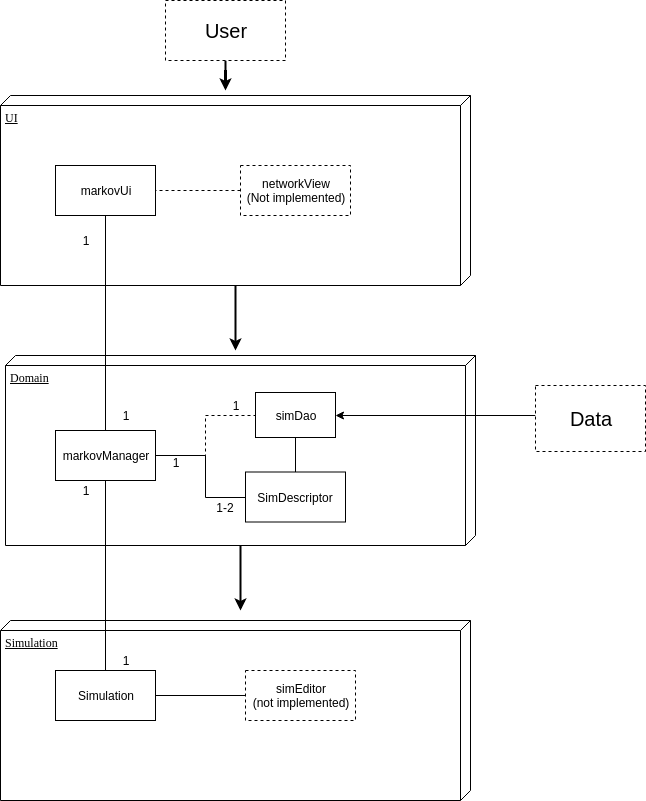

The diagram above was exported from draw.io. Its source (the exported page's mxGraphModel, read from the mxfile embedded in the PNG):
<mxGraphModel dx="830" dy="432" grid="1" gridSize="10" guides="1" tooltips="1" connect="1" arrows="1" fold="1" page="1" pageScale="1" pageWidth="1100" pageHeight="850" background="#ffffff" math="0" shadow="0">
  <root>
    <mxCell id="0" />
    <mxCell id="1" parent="0" />
    <mxCell id="2" style="edgeStyle=orthogonalEdgeStyle;rounded=0;orthogonalLoop=1;jettySize=auto;html=1;startArrow=none;startFill=0;endArrow=classic;endFill=1;strokeWidth=2;" edge="1" source="3" parent="1">
      <mxGeometry relative="1" as="geometry">
        <mxPoint x="490" y="360" as="targetPoint" />
      </mxGeometry>
    </mxCell>
    <mxCell id="3" value="UI" style="verticalAlign=top;align=left;spacingTop=8;spacingLeft=2;spacingRight=12;shape=cube;size=10;direction=south;fontStyle=4;html=1;rounded=0;shadow=0;comic=0;labelBackgroundColor=none;strokeColor=#000000;strokeWidth=1;fillColor=#ffffff;fontFamily=Verdana;fontSize=12;fontColor=#000000;" vertex="1" parent="1">
      <mxGeometry x="255" y="105" width="470" height="190" as="geometry" />
    </mxCell>
    <mxCell id="4" style="edgeStyle=orthogonalEdgeStyle;rounded=0;orthogonalLoop=1;jettySize=auto;html=1;startArrow=none;startFill=0;endArrow=classic;endFill=1;strokeWidth=2;" edge="1" source="5" parent="1">
      <mxGeometry relative="1" as="geometry">
        <mxPoint x="495" y="620" as="targetPoint" />
      </mxGeometry>
    </mxCell>
    <mxCell id="5" value="Domain" style="verticalAlign=top;align=left;spacingTop=8;spacingLeft=2;spacingRight=12;shape=cube;size=10;direction=south;fontStyle=4;html=1;rounded=0;shadow=0;comic=0;labelBackgroundColor=none;strokeColor=#000000;strokeWidth=1;fillColor=#ffffff;fontFamily=Verdana;fontSize=12;fontColor=#000000;" vertex="1" parent="1">
      <mxGeometry x="260" y="365" width="470" height="190" as="geometry" />
    </mxCell>
    <mxCell id="6" value="Simulation" style="verticalAlign=top;align=left;spacingTop=8;spacingLeft=2;spacingRight=12;shape=cube;size=10;direction=south;fontStyle=4;html=1;rounded=0;shadow=0;comic=0;labelBackgroundColor=none;strokeColor=#000000;strokeWidth=1;fillColor=#ffffff;fontFamily=Verdana;fontSize=12;fontColor=#000000;" vertex="1" parent="1">
      <mxGeometry x="255" y="630" width="470" height="180" as="geometry" />
    </mxCell>
    <mxCell id="7" style="edgeStyle=orthogonalEdgeStyle;rounded=0;orthogonalLoop=1;jettySize=auto;html=1;endArrow=none;endFill=0;" edge="1" source="10" target="13" parent="1">
      <mxGeometry relative="1" as="geometry" />
    </mxCell>
    <mxCell id="8" style="edgeStyle=orthogonalEdgeStyle;rounded=0;orthogonalLoop=1;jettySize=auto;html=1;startArrow=none;startFill=0;endArrow=none;endFill=0;" edge="1" source="10" target="17" parent="1">
      <mxGeometry relative="1" as="geometry">
        <Array as="points">
          <mxPoint x="460" y="465" />
          <mxPoint x="460" y="507" />
        </Array>
      </mxGeometry>
    </mxCell>
    <mxCell id="9" style="edgeStyle=orthogonalEdgeStyle;rounded=0;orthogonalLoop=1;jettySize=auto;html=1;entryX=0;entryY=0.5;entryDx=0;entryDy=0;dashed=1;startArrow=none;startFill=0;endArrow=none;endFill=0;" edge="1" source="10" target="12" parent="1">
      <mxGeometry relative="1" as="geometry" />
    </mxCell>
    <mxCell id="10" value="markovManager" style="rounded=0;whiteSpace=wrap;html=1;" vertex="1" parent="1">
      <mxGeometry x="310" y="440" width="100" height="50" as="geometry" />
    </mxCell>
    <mxCell id="11" style="edgeStyle=orthogonalEdgeStyle;rounded=0;orthogonalLoop=1;jettySize=auto;html=1;entryX=0.5;entryY=0;entryDx=0;entryDy=0;startArrow=none;startFill=0;endArrow=none;endFill=0;" edge="1" source="12" target="17" parent="1">
      <mxGeometry relative="1" as="geometry" />
    </mxCell>
    <mxCell id="12" value="simDao" style="rounded=0;whiteSpace=wrap;html=1;" vertex="1" parent="1">
      <mxGeometry x="510" y="402" width="80" height="45" as="geometry" />
    </mxCell>
    <mxCell id="13" value="markovUi" style="rounded=0;whiteSpace=wrap;html=1;" vertex="1" parent="1">
      <mxGeometry x="310" y="175" width="100" height="50" as="geometry" />
    </mxCell>
    <mxCell id="14" value="" style="endArrow=classic;html=1;entryX=1;entryY=0.5;entryDx=0;entryDy=0;endFill=1;startArrow=none;startFill=0;" edge="1" target="12" parent="1">
      <mxGeometry width="50" height="50" relative="1" as="geometry">
        <mxPoint x="790" y="425" as="sourcePoint" />
        <mxPoint x="810" y="400" as="targetPoint" />
      </mxGeometry>
    </mxCell>
    <mxCell id="15" style="edgeStyle=orthogonalEdgeStyle;rounded=0;orthogonalLoop=1;jettySize=auto;html=1;endArrow=none;endFill=0;" edge="1" source="16" target="10" parent="1">
      <mxGeometry relative="1" as="geometry" />
    </mxCell>
    <mxCell id="16" value="Simulation" style="rounded=0;whiteSpace=wrap;html=1;" vertex="1" parent="1">
      <mxGeometry x="310" y="680" width="100" height="50" as="geometry" />
    </mxCell>
    <mxCell id="17" value="SimDescriptor" style="rounded=0;whiteSpace=wrap;html=1;" vertex="1" parent="1">
      <mxGeometry x="500" y="481.5" width="100" height="50" as="geometry" />
    </mxCell>
    <mxCell id="18" style="edgeStyle=orthogonalEdgeStyle;rounded=0;orthogonalLoop=1;jettySize=auto;html=1;endArrow=none;endFill=0;" edge="1" source="19" target="16" parent="1">
      <mxGeometry relative="1" as="geometry" />
    </mxCell>
    <mxCell id="19" value="simEditor&lt;br&gt;(not implemented)&lt;br&gt;" style="rounded=0;whiteSpace=wrap;html=1;dashed=1;" vertex="1" parent="1">
      <mxGeometry x="500" y="680" width="110" height="50" as="geometry" />
    </mxCell>
    <mxCell id="20" value="1" style="text;html=1;strokeColor=none;fillColor=none;align=center;verticalAlign=middle;whiteSpace=wrap;rounded=0;dashed=1;" vertex="1" parent="1">
      <mxGeometry x="360" y="660" width="40" height="20" as="geometry" />
    </mxCell>
    <mxCell id="21" value="1" style="text;html=1;strokeColor=none;fillColor=none;align=center;verticalAlign=middle;whiteSpace=wrap;rounded=0;dashed=1;" vertex="1" parent="1">
      <mxGeometry x="360" y="415" width="40" height="20" as="geometry" />
    </mxCell>
    <mxCell id="22" value="1" style="text;html=1;strokeColor=none;fillColor=none;align=center;verticalAlign=middle;whiteSpace=wrap;rounded=0;dashed=1;" vertex="1" parent="1">
      <mxGeometry x="320" y="240" width="40" height="20" as="geometry" />
    </mxCell>
    <mxCell id="23" value="1" style="text;html=1;strokeColor=none;fillColor=none;align=center;verticalAlign=middle;whiteSpace=wrap;rounded=0;dashed=1;" vertex="1" parent="1">
      <mxGeometry x="320" y="490" width="40" height="20" as="geometry" />
    </mxCell>
    <mxCell id="24" value="1-2" style="text;html=1;strokeColor=none;fillColor=none;align=center;verticalAlign=middle;whiteSpace=wrap;rounded=0;dashed=1;" vertex="1" parent="1">
      <mxGeometry x="460" y="506.5" width="40" height="20" as="geometry" />
    </mxCell>
    <mxCell id="25" value="1" style="text;html=1;strokeColor=none;fillColor=none;align=center;verticalAlign=middle;whiteSpace=wrap;rounded=0;dashed=1;" vertex="1" parent="1">
      <mxGeometry x="410" y="461.5" width="40" height="20" as="geometry" />
    </mxCell>
    <mxCell id="26" value="1" style="text;html=1;strokeColor=none;fillColor=none;align=center;verticalAlign=middle;whiteSpace=wrap;rounded=0;dashed=1;" vertex="1" parent="1">
      <mxGeometry x="470" y="405" width="40" height="20" as="geometry" />
    </mxCell>
    <mxCell id="27" style="edgeStyle=orthogonalEdgeStyle;rounded=0;orthogonalLoop=1;jettySize=auto;html=1;startArrow=none;startFill=0;endArrow=classic;endFill=1;strokeWidth=2;" edge="1" source="28" parent="1">
      <mxGeometry relative="1" as="geometry">
        <mxPoint x="480" y="100" as="targetPoint" />
      </mxGeometry>
    </mxCell>
    <mxCell id="28" value="&lt;font style=&quot;font-size: 20px&quot;&gt;User&lt;/font&gt;" style="rounded=0;whiteSpace=wrap;html=1;dashed=1;" vertex="1" parent="1">
      <mxGeometry x="420" y="10" width="120" height="60" as="geometry" />
    </mxCell>
    <mxCell id="29" value="&lt;span style=&quot;font-size: 20px&quot;&gt;Data&lt;/span&gt;" style="rounded=0;whiteSpace=wrap;html=1;dashed=1;" vertex="1" parent="1">
      <mxGeometry x="790" y="395" width="110" height="66" as="geometry" />
    </mxCell>
    <mxCell id="30" style="edgeStyle=orthogonalEdgeStyle;rounded=0;orthogonalLoop=1;jettySize=auto;html=1;entryX=1;entryY=0.5;entryDx=0;entryDy=0;startArrow=none;startFill=0;endArrow=none;endFill=0;strokeWidth=1;dashed=1;" edge="1" source="31" target="13" parent="1">
      <mxGeometry relative="1" as="geometry" />
    </mxCell>
    <mxCell id="31" value="networkView&lt;br&gt;(Not implemented)&lt;br&gt;" style="rounded=0;whiteSpace=wrap;html=1;dashed=1;" vertex="1" parent="1">
      <mxGeometry x="495" y="175" width="110" height="50" as="geometry" />
    </mxCell>
  </root>
</mxGraphModel>